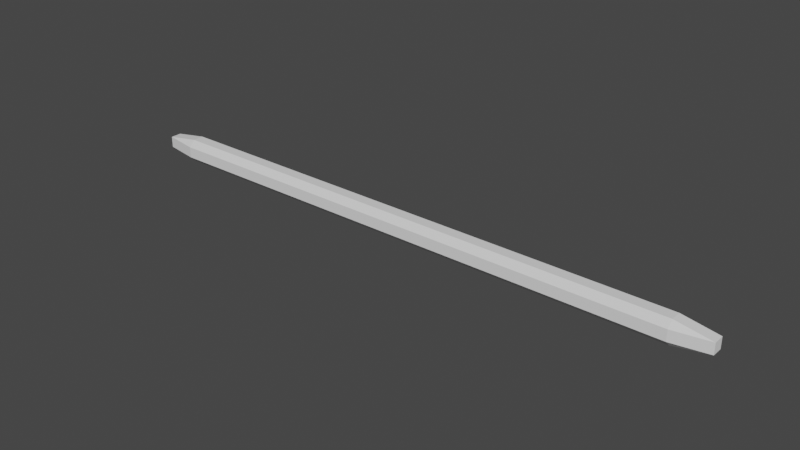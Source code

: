 # Source: smoothcube.blend  (saved by Blender 2.92.15; exported with 4.5.12 LTS)
import bpy
from mathutils import Matrix  # noqa: F401  (used for matrix-valued properties, if any)

bpy.ops.wm.read_factory_settings(use_empty=True)
scene = bpy.context.scene
scene.name = 'Scene'

# ---- collections
col_collection = bpy.data.collections.new('Collection'); scene.collection.children.link(col_collection)

# ---- world
world_world = bpy.data.worlds.new('World'); scene.world = world_world
world_world.use_nodes = True; world_world.node_tree.nodes.clear()
_N = world_world.node_tree.nodes; _L = world_world.node_tree.links
n0 = _N.new('ShaderNodeOutputWorld'); n0.name = 'World Output'; n0.location = (300, 300)
n1 = _N.new('ShaderNodeBackground'); n1.name = 'Background'; n1.location = (10, 300)
n1.inputs[0].default_value = (0.05088, 0.05088, 0.05088, 1.0)
_L.new(n1.outputs[0], n0.inputs[0])
n0.is_active_output = True
world_world.color = (0.05088, 0.05088, 0.05088)
world_world.use_sun_shadow = False
world_world.sun_shadow_jitter_overblur = 0.0

# ---- meshes
me_cube_001 = bpy.data.meshes.new('Cube.001')
me_cube_001.from_pydata([(-0.475, 3.039, -1.0), (-0.475, 0.0, -0.475), (-1.0, 3.039, -0.475), (-0.475, 0.0, 0.475), (-0.475, 3.039, 1.0), (-1.0, 3.039, 0.475), (-0.475, 48.96, -1.0), (-1.0, 48.96, -0.475), (-0.475, 52.0, -0.475), (-0.475, 48.96, 1.0), (-0.475, 52.0, 0.475), (-1.0, 48.96, 0.475), (0.475, 3.039, -1.0), (1.0, 3.039, -0.475), (0.475, 0.0, -0.475), (0.475, 3.039, 1.0), (0.475, 0.0, 0.475), (1.0, 3.039, 0.475), (0.475, 48.96, -1.0), (0.475, 52.0, -0.475), (1.0, 48.96, -0.475), (0.475, 48.96, 1.0), (1.0, 48.96, 0.475), (0.475, 52.0, 0.475)], [], [(14, 16, 3, 1), (20, 22, 17, 13), (21, 9, 4, 15), (2, 5, 11, 7), (8, 10, 23, 19), (0, 1, 2), (3, 4, 5), (6, 7, 8), (9, 10, 11), (12, 13, 14), (15, 16, 17), (18, 19, 20), (21, 22, 23), (6, 0, 2, 7), (1, 3, 5, 2), (4, 9, 11, 5), (10, 8, 7, 11), (18, 6, 8, 19), (9, 21, 23, 10), (22, 20, 19, 23), (12, 18, 20, 13), (21, 15, 17, 22), (16, 14, 13, 17), (0, 12, 14, 1), (15, 4, 3, 16), (6, 18, 12, 0)])
_uv = me_cube_001.uv_layers.new(name='UVMap')
_uv.uv.foreach_set('vector', [0.4406, 0.8156, 0.5594, 0.8156, 0.5594, 0.9344, 0.4406, 0.9344, 0.4406, 0.5656, 0.5594, 0.5656, 0.5594, 0.6844, 0.4406, 0.6844, 0.6906, 0.5656, 0.8094, 0.5656, 0.8094, 0.6844, 0.6906, 0.6844, 0.4406, 0.06562, 0.5594, 0.06562, 0.5594, 0.1844, 0.4406, 0.1844, 0.4406, 0.3156, 0.5594, 0.3156, 0.5594, 0.4344, 0.4406, 0.4344, 0.1906, 0.6844, 0.1906, 0.75, 0.125, 0.6844, 0.5594, 0.9344, 0.625, 0.9344, 0.5594, 1.0, 0.1906, 0.5656, 0.125, 0.5656, 0.1906, 0.5, 0.625, 0.3156, 0.625, 0.3156, 0.5594, 0.25, 0.3094, 0.6844, 0.375, 0.6844, 0.3094, 0.75, 0.625, 0.8156, 0.625, 0.8156, 0.5594, 0.75, 0.3094, 0.5656, 0.3094, 0.5, 0.375, 0.5656, 0.625, 0.5656, 0.625, 0.5656, 0.5594, 0.5, 0.1906, 0.5656, 0.1906, 0.6844, 0.125, 0.6844, 0.125, 0.5656, 0.4406, 0.0, 0.5594, 0.0, 0.5594, 0.06562, 0.4406, 0.06562, 0.625, 0.06562, 0.625, 0.1844, 0.5594, 0.1844, 0.5594, 0.06562, 0.5594, 0.3156, 0.4406, 0.3156, 0.4406, 0.1844, 0.5594, 0.1844, 0.3094, 0.5656, 0.1906, 0.5656, 0.1906, 0.5, 0.3094, 0.5, 0.625, 0.3156, 0.625, 0.4344, 0.5594, 0.4344, 0.5594, 0.3156, 0.5594, 0.5656, 0.4406, 0.5656, 0.4406, 0.4344, 0.5594, 0.4344, 0.3094, 0.6844, 0.3094, 0.5656, 0.4406, 0.5656, 0.4406, 0.6844, 0.6906, 0.5656, 0.6906, 0.6844, 0.5594, 0.6844, 0.5594, 0.5656, 0.5594, 0.8156, 0.4406, 0.8156, 0.4406, 0.6844, 0.5594, 0.6844, 0.1906, 0.6844, 0.3094, 0.6844, 0.3094, 0.75, 0.1906, 0.75, 0.625, 0.8156, 0.625, 0.9344, 0.5594, 0.9344, 0.5594, 0.8156, 0.1906, 0.5656, 0.3094, 0.5656, 0.3094, 0.6844, 0.1906, 0.6844])
me_cube_001.use_remesh_fix_poles = True
me_cube_001.use_remesh_preserve_attributes = False
me_cube_001.use_mirror_vertex_groups = False
me_cube_001.update()

# ---- objects
ob_cube = bpy.data.objects.new('Cube', me_cube_001)

# ---- transforms, parenting, visibility, modifiers, constraints
ob_cube.location = (0.0, 0.0, 0.0)
ob_cube.rotation_euler = (0.0, -0.0, 1.571)
ob_cube.lineart.crease_threshold = 0.0

# ---- collection membership
col_collection.objects.link(ob_cube)

# ---- scene / render settings (as saved in the file)
scene.frame_start = 1; scene.frame_end = 250; scene.frame_set(1)
scene.render.engine = 'BLENDER_EEVEE_NEXT'
scene.cycles.use_denoising = False
scene.cycles.samples = 128
scene.cycles.sampling_pattern = 'TABULATED_SOBOL'
scene.cycles.use_adaptive_sampling = False
scene.cycles.use_light_tree = False
scene.view_settings.view_transform = 'Filmic'
bpy.context.view_layer.update()

# ---- added for rendering (the .blend has no active camera and no usable light): camera, sun
cam_auto = bpy.data.cameras.new('AutoCamera')
cam_auto.lens = 50.0
cam_auto.sensor_width = 36.0
cam_auto.clip_end = 1000.0
ob_auto_camera = bpy.data.objects.new('AutoCamera', cam_auto)
scene.collection.objects.link(ob_auto_camera)
ob_auto_camera.location = (22.1828, -57.8194, 38.5462)
ob_auto_camera.rotation_euler = (1.09748, -7.21219e-08, 0.694738)
scene.camera = ob_auto_camera
light_auto_sun = bpy.data.lights.new('AutoSun', 'SUN')
light_auto_sun.energy = 3.0
light_auto_sun.angle = 0.0523599
ob_auto_sun = bpy.data.objects.new('AutoSun', light_auto_sun)
scene.collection.objects.link(ob_auto_sun)
ob_auto_sun.rotation_euler = (0.872665, 0.174533, 0.523599)
bpy.context.view_layer.update()
